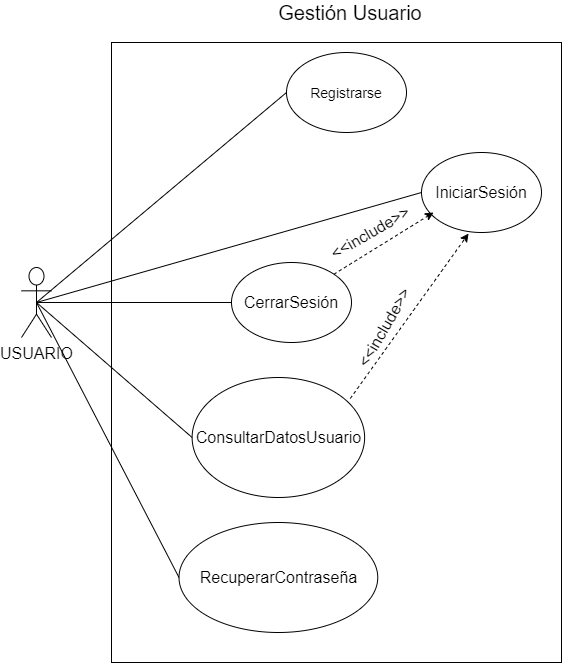

The diagram above was exported from draw.io. Its source (the exported page's mxGraphModel, read from the mxfile embedded in the PNG):
<mxGraphModel dx="1182" dy="764" grid="1" gridSize="10" guides="1" tooltips="1" connect="1" arrows="1" fold="1" page="1" pageScale="1" pageWidth="827" pageHeight="1169" math="0" shadow="0">
  <root>
    <mxCell id="0" />
    <mxCell id="1" parent="0" />
    <mxCell id="vi9Oat8RMQ6B_DeJFib1-6" value="" style="rounded=0;whiteSpace=wrap;html=1;fontSize=12;" parent="1" vertex="1">
      <mxGeometry x="200" y="130" width="450" height="620" as="geometry" />
    </mxCell>
    <mxCell id="-uwP5gPI93QLzwpxIuxM-1" value="&lt;span style=&quot;font-size: 16px&quot;&gt;USUARIO&lt;/span&gt;" style="shape=umlActor;verticalLabelPosition=bottom;verticalAlign=top;html=1;outlineConnect=0;" parent="1" vertex="1">
      <mxGeometry x="110" y="355" width="30" height="70" as="geometry" />
    </mxCell>
    <mxCell id="-uwP5gPI93QLzwpxIuxM-2" value="Gestión Usuario" style="text;html=1;strokeColor=none;fillColor=none;align=center;verticalAlign=middle;whiteSpace=wrap;rounded=0;fontSize=20;" parent="1" vertex="1">
      <mxGeometry x="350" y="90" width="177.5" height="20" as="geometry" />
    </mxCell>
    <mxCell id="-uwP5gPI93QLzwpxIuxM-3" value="&lt;font style=&quot;font-size: 14px&quot;&gt;Registrarse&lt;/font&gt;" style="ellipse;whiteSpace=wrap;html=1;fontSize=16;" parent="1" vertex="1">
      <mxGeometry x="375" y="140" width="120" height="80" as="geometry" />
    </mxCell>
    <mxCell id="-uwP5gPI93QLzwpxIuxM-4" value="IniciarSesión" style="ellipse;whiteSpace=wrap;html=1;fontSize=16;" parent="1" vertex="1">
      <mxGeometry x="510" y="240" width="120" height="80" as="geometry" />
    </mxCell>
    <mxCell id="-uwP5gPI93QLzwpxIuxM-5" value="CerrarSesión" style="ellipse;whiteSpace=wrap;html=1;fontSize=16;" parent="1" vertex="1">
      <mxGeometry x="320" y="350" width="120" height="80" as="geometry" />
    </mxCell>
    <mxCell id="-uwP5gPI93QLzwpxIuxM-7" value="ConsultarDatosUsuario" style="ellipse;whiteSpace=wrap;html=1;fontSize=16;" parent="1" vertex="1">
      <mxGeometry x="280.62" y="465" width="172.5" height="120" as="geometry" />
    </mxCell>
    <mxCell id="_Pi--HFOh_mdghk3fycb-2" value="" style="endArrow=none;html=1;fontSize=12;exitX=0.5;exitY=0.5;exitDx=0;exitDy=0;exitPerimeter=0;entryX=0;entryY=0.5;entryDx=0;entryDy=0;" parent="1" source="-uwP5gPI93QLzwpxIuxM-1" target="-uwP5gPI93QLzwpxIuxM-3" edge="1">
      <mxGeometry width="50" height="50" relative="1" as="geometry">
        <mxPoint x="270" y="410" as="sourcePoint" />
        <mxPoint x="320" y="360" as="targetPoint" />
      </mxGeometry>
    </mxCell>
    <mxCell id="_Pi--HFOh_mdghk3fycb-3" value="" style="endArrow=none;html=1;fontSize=12;exitX=0.5;exitY=0.5;exitDx=0;exitDy=0;exitPerimeter=0;entryX=0;entryY=0.5;entryDx=0;entryDy=0;" parent="1" source="-uwP5gPI93QLzwpxIuxM-1" target="-uwP5gPI93QLzwpxIuxM-4" edge="1">
      <mxGeometry width="50" height="50" relative="1" as="geometry">
        <mxPoint x="270" y="410" as="sourcePoint" />
        <mxPoint x="320" y="360" as="targetPoint" />
      </mxGeometry>
    </mxCell>
    <mxCell id="_Pi--HFOh_mdghk3fycb-4" value="" style="endArrow=none;html=1;fontSize=12;exitX=0.5;exitY=0.5;exitDx=0;exitDy=0;exitPerimeter=0;entryX=0;entryY=0.5;entryDx=0;entryDy=0;" parent="1" source="-uwP5gPI93QLzwpxIuxM-1" target="-uwP5gPI93QLzwpxIuxM-5" edge="1">
      <mxGeometry width="50" height="50" relative="1" as="geometry">
        <mxPoint x="135" y="385" as="sourcePoint" />
        <mxPoint x="385" y="300" as="targetPoint" />
      </mxGeometry>
    </mxCell>
    <mxCell id="_Pi--HFOh_mdghk3fycb-6" value="" style="endArrow=none;html=1;fontSize=12;exitX=0.5;exitY=0.5;exitDx=0;exitDy=0;exitPerimeter=0;entryX=0;entryY=0.5;entryDx=0;entryDy=0;" parent="1" source="-uwP5gPI93QLzwpxIuxM-1" target="-uwP5gPI93QLzwpxIuxM-7" edge="1">
      <mxGeometry width="50" height="50" relative="1" as="geometry">
        <mxPoint x="135" y="385" as="sourcePoint" />
        <mxPoint x="360" y="515" as="targetPoint" />
      </mxGeometry>
    </mxCell>
    <mxCell id="aiMWxwgkj87efurlmuii-1" value="&lt;font style=&quot;font-size: 16px&quot;&gt;RecuperarContraseña&lt;/font&gt;" style="ellipse;whiteSpace=wrap;html=1;" parent="1" vertex="1">
      <mxGeometry x="267.5" y="610" width="198.75" height="110" as="geometry" />
    </mxCell>
    <mxCell id="aiMWxwgkj87efurlmuii-2" value="" style="endArrow=none;html=1;fontSize=12;exitX=0.5;exitY=0.5;exitDx=0;exitDy=0;exitPerimeter=0;entryX=0;entryY=0.5;entryDx=0;entryDy=0;" parent="1" source="-uwP5gPI93QLzwpxIuxM-1" target="aiMWxwgkj87efurlmuii-1" edge="1">
      <mxGeometry width="50" height="50" relative="1" as="geometry">
        <mxPoint x="135" y="400" as="sourcePoint" />
        <mxPoint x="357.5" y="640" as="targetPoint" />
      </mxGeometry>
    </mxCell>
    <mxCell id="LCTHnjISBdYZ6sjQEVjL-1" value="" style="endArrow=classic;html=1;exitX=1;exitY=0;exitDx=0;exitDy=0;dashed=1;" parent="1" source="-uwP5gPI93QLzwpxIuxM-5" edge="1">
      <mxGeometry width="50" height="50" relative="1" as="geometry">
        <mxPoint x="390" y="530" as="sourcePoint" />
        <mxPoint x="522" y="300" as="targetPoint" />
      </mxGeometry>
    </mxCell>
    <mxCell id="LCTHnjISBdYZ6sjQEVjL-4" value="" style="endArrow=classic;html=1;exitX=0.917;exitY=0.175;exitDx=0;exitDy=0;entryX=0.392;entryY=1.013;entryDx=0;entryDy=0;entryPerimeter=0;dashed=1;exitPerimeter=0;" parent="1" source="-uwP5gPI93QLzwpxIuxM-7" target="-uwP5gPI93QLzwpxIuxM-4" edge="1">
      <mxGeometry width="50" height="50" relative="1" as="geometry">
        <mxPoint x="450.10407640085646" y="471.1091270347399" as="sourcePoint" />
        <mxPoint x="544" y="326" as="targetPoint" />
      </mxGeometry>
    </mxCell>
    <mxCell id="LCTHnjISBdYZ6sjQEVjL-6" value="&lt;font style=&quot;font-size: 16px&quot;&gt;&amp;lt;&amp;lt;include&amp;gt;&amp;gt;&lt;/font&gt;" style="text;html=1;strokeColor=none;fillColor=none;align=center;verticalAlign=middle;whiteSpace=wrap;rounded=0;rotation=-30;" parent="1" vertex="1">
      <mxGeometry x="439.37" y="310" width="40" height="20" as="geometry" />
    </mxCell>
    <mxCell id="LCTHnjISBdYZ6sjQEVjL-9" value="&lt;font style=&quot;font-size: 16px&quot;&gt;&amp;lt;&amp;lt;include&amp;gt;&amp;gt;&lt;/font&gt;" style="text;html=1;strokeColor=none;fillColor=none;align=center;verticalAlign=middle;whiteSpace=wrap;rounded=0;rotation=-60;" parent="1" vertex="1">
      <mxGeometry x="453.12" y="405" width="40" height="20" as="geometry" />
    </mxCell>
  </root>
</mxGraphModel>